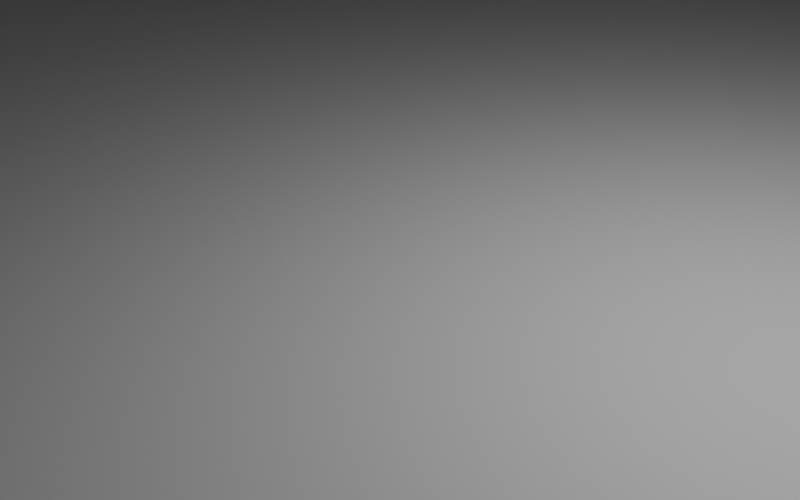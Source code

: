 # Source: capital6-massing.blend  (saved by Blender 5.1.30; exported with 4.5.12 LTS)
import bpy
from mathutils import Matrix  # noqa: F401  (used for matrix-valued properties, if any)

bpy.ops.wm.read_factory_settings(use_empty=True)
scene = bpy.context.scene
scene.name = 'Scene'

# ---- collections
col_collection = bpy.data.collections.new('Collection'); scene.collection.children.link(col_collection)

# ---- materials (node trees are filled in below, after node groups)
mat_capital6_concretegrey = bpy.data.materials.new('CAPITAL6_ConcreteGrey')

# ---- material node trees
mat_capital6_concretegrey.use_nodes = True; mat_capital6_concretegrey.node_tree.nodes.clear()
_N = mat_capital6_concretegrey.node_tree.nodes; _L = mat_capital6_concretegrey.node_tree.links
n0 = _N.new('ShaderNodeBsdfPrincipled'); n0.name = 'Принципиальный BSDF'; n0.location = (-200, 100)
n0.inputs[0].default_value = (0.6, 0.6, 0.6, 1.0)
n0.inputs[2].default_value = 0.7
n1 = _N.new('ShaderNodeOutputMaterial'); n1.name = 'Вывод материала'; n1.location = (200, 100)
_L.new(n0.outputs[0], n1.inputs[0])
n1.is_active_output = True

# ---- world
world_world = bpy.data.worlds.new('World'); scene.world = world_world
world_world.use_nodes = True; world_world.node_tree.nodes.clear()
_N = world_world.node_tree.nodes; _L = world_world.node_tree.links
n0 = _N.new('ShaderNodeOutputWorld'); n0.name = 'World Output'; n0.location = (200, 100)
n1 = _N.new('ShaderNodeBackground'); n1.name = 'Background'; n1.location = (-200, 100)
n1.inputs[0].default_value = (0.05088, 0.05088, 0.05088, 1.0)
_L.new(n1.outputs[0], n0.inputs[0])
n0.is_active_output = True
world_world.color = (0.05088, 0.05088, 0.05088)
world_world.sun_shadow_jitter_overblur = 0.0

# ---- cameras
cam_camera = bpy.data.cameras.new('Camera')
cam_camera.clip_end = 100.0
cam_camera.ortho_scale = 7.314

# ---- lights
light_light = bpy.data.lights.new('Light', 'POINT')
light_light.energy = 1000.0
light_light.shadow_soft_size = 0.1

# ---- meshes
me_capital6_plot_mesh = bpy.data.meshes.new('CAPITAL6_Plot_mesh')
me_capital6_plot_mesh.from_pydata([(-4.312, -24.97, 0.0), (3.543, -28.19, 0.0), (30.61, -16.86, 0.0), (9.128, 34.18, 0.0), (-17.88, 22.84, 0.0), (-21.09, 12.99, 0.0), (-4.312, -24.97, 34.2), (3.543, -28.19, 34.2), (30.61, -16.86, 34.2), (9.128, 34.18, 34.2), (-17.88, 22.84, 34.2), (-21.09, 12.99, 34.2)], [], [(0, 5, 4, 3, 2, 1), (6, 7, 8, 9, 10, 11), (4, 5, 11, 10), (2, 3, 9, 8), (0, 1, 7, 6), (3, 4, 10, 9), (1, 2, 8, 7), (5, 0, 6, 11)])
me_capital6_plot_mesh.materials.append(mat_capital6_concretegrey)
me_capital6_plot_mesh.update()

# ---- objects
ob_light = bpy.data.objects.new('Light', light_light)
ob_camera = bpy.data.objects.new('Camera', cam_camera)
ob_capital6_plot = bpy.data.objects.new('CAPITAL6_Plot', me_capital6_plot_mesh)

# ---- transforms, parenting, visibility, modifiers, constraints
ob_light.location = (4.076, 1.005, 5.904)
ob_light.rotation_euler = (0.6503, 0.05522, 1.866)
ob_light.lock_rotations_4d = False
ob_light.empty_display_type = 'ARROWS'
ob_light.color = (0.0, 0.0, 0.0, 0.0)
ob_light.lineart.crease_threshold = 0.0
ob_camera.location = (7.359, -6.926, 4.958)
ob_camera.rotation_euler = (1.109, 0.0, 0.8149)
ob_camera.lock_rotations_4d = False
ob_camera.empty_display_type = 'ARROWS'
ob_camera.color = (0.0, 0.0, 0.0, 0.0)
ob_camera.display_type = 'WIRE'
ob_camera.lineart.crease_threshold = 0.0
ob_capital6_plot.location = (0.0, 0.0, 0.0)

# ---- collection membership
col_collection.objects.link(ob_light)
col_collection.objects.link(ob_camera)
col_collection.objects.link(ob_capital6_plot)

# ---- scene / render settings (as saved in the file)
scene.camera = ob_camera
scene.frame_start = 1; scene.frame_end = 250; scene.frame_set(1)
scene.render.engine = 'BLENDER_EEVEE_NEXT'
scene.render.resolution_x = 1280
scene.render.resolution_y = 800
scene.render.bake_bias = 0.0
scene.render.bake_samples = 0
scene.cycles.sampling_pattern = 'TABULATED_SOBOL'
scene.eevee.use_volume_custom_range = False
bpy.context.view_layer.update()
